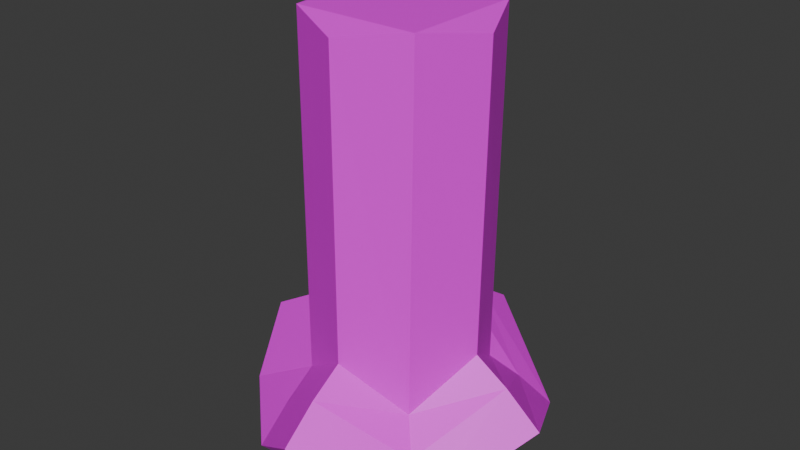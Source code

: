 # Source: kayu.blend  (saved by Blender 4.0.36; exported with 4.5.12 LTS)
import bpy
from mathutils import Matrix  # noqa: F401  (used for matrix-valued properties, if any)

bpy.ops.wm.read_factory_settings(use_empty=True)
scene = bpy.context.scene
scene.name = 'Scene'

# ---- collections
col_collection = bpy.data.collections.new('Collection'); scene.collection.children.link(col_collection)

# ---- images (referenced by path relative to the original .blend; pixels are not part of the script)
import os
ASSET_DIR = os.environ.get("B2B_ASSET_DIR", "")  # directory of the original .blend (textures are referenced by path, not embedded)
HERE = os.path.dirname(os.path.abspath(__file__))  # packed textures are extracted next to this script under _unpacked/

def load_image(name, relpath, width, height, colorspace="sRGB"):
    """Load a texture the original file referenced (path relative to the .blend, or extracted next to this script)."""
    p = next((c for c in (os.path.join(HERE, relpath), os.path.join(ASSET_DIR, relpath)) if relpath and os.path.exists(c)), "")
    if p:
        img = bpy.data.images.load(p, check_existing=True)
        img.name = name
    else:  # same state as the original file: an image datablock whose file is absent (Cycles renders it pink)
        img = bpy.data.images.new(name, width, height)
        img.source = "FILE"
        img.filepath = "//" + (relpath or name)
    img.colorspace_settings.name = colorspace
    return img
img_relief_texture_brown_bark_tree_close_up_jpg = load_image('relief-texture-brown-bark-tree-close-up.jpg', 'relief-texture-brown-bark-tree-close-up.jpg', 1024, 1024, 'sRGB')
img_wood_texture_close_jpg = load_image('wood-texture-close.jpg', 'wood-texture-close.jpg', 1024, 1024, 'sRGB')

# ---- materials (node trees are filled in below, after node groups)
mat_pohon2 = bpy.data.materials.new('pohon2')
mat_pohon_001 = bpy.data.materials.new('pohon.001')
mat_top_wood = bpy.data.materials.new('top wood')

# ---- material node trees
mat_pohon2.use_nodes = True; mat_pohon2.node_tree.nodes.clear()
_N = mat_pohon2.node_tree.nodes; _L = mat_pohon2.node_tree.links
n0 = _N.new('ShaderNodeBsdfPrincipled'); n0.name = 'Principled BSDF'; n0.location = (10, 300)
n0.inputs[3].default_value = 1.45
n1 = _N.new('ShaderNodeOutputMaterial'); n1.name = 'Material Output'; n1.location = (300, 300)
n2 = _N.new('ShaderNodeTexImage'); n2.name = 'Image Texture'; n2.location = (-280, 275)
n2.image = img_relief_texture_brown_bark_tree_close_up_jpg
_L.new(n0.outputs[0], n1.inputs[0])
_L.new(n2.outputs[0], n0.inputs[0])
n1.is_active_output = True
mat_pohon_001.use_nodes = True; mat_pohon_001.node_tree.nodes.clear()
_N = mat_pohon_001.node_tree.nodes; _L = mat_pohon_001.node_tree.links
n0 = _N.new('ShaderNodeBsdfPrincipled'); n0.name = 'Principled BSDF'; n0.location = (10, 300)
n0.inputs[3].default_value = 1.45
n1 = _N.new('ShaderNodeOutputMaterial'); n1.name = 'Material Output'; n1.location = (300, 300)
n2 = _N.new('ShaderNodeTexImage'); n2.name = 'Image Texture'; n2.location = (-280, 275)
n2.image = img_relief_texture_brown_bark_tree_close_up_jpg
n2.extension = 'MIRROR'
_L.new(n0.outputs[0], n1.inputs[0])
_L.new(n2.outputs[0], n0.inputs[0])
n1.is_active_output = True
mat_top_wood.use_nodes = True; mat_top_wood.node_tree.nodes.clear()
_N = mat_top_wood.node_tree.nodes; _L = mat_top_wood.node_tree.links
n0 = _N.new('ShaderNodeBsdfPrincipled'); n0.name = 'Principled BSDF'; n0.location = (10, 300)
n0.inputs[3].default_value = 1.45
n1 = _N.new('ShaderNodeOutputMaterial'); n1.name = 'Material Output'; n1.location = (300, 300)
n2 = _N.new('ShaderNodeTexImage'); n2.name = 'Image Texture'; n2.location = (-280, 275)
n2.image = img_wood_texture_close_jpg
n2.extension = 'MIRROR'
_L.new(n0.outputs[0], n1.inputs[0])
_L.new(n2.outputs[0], n0.inputs[0])
n1.is_active_output = True

# ---- world
world_world = bpy.data.worlds.new('World'); scene.world = world_world
world_world.use_nodes = True; world_world.node_tree.nodes.clear()
_N = world_world.node_tree.nodes; _L = world_world.node_tree.links
n0 = _N.new('ShaderNodeOutputWorld'); n0.name = 'World Output'; n0.location = (300, 300)
n1 = _N.new('ShaderNodeBackground'); n1.name = 'Background'; n1.location = (10, 300)
n1.inputs[0].default_value = (0.05088, 0.05088, 0.05088, 1.0)
_L.new(n1.outputs[0], n0.inputs[0])
n0.is_active_output = True
world_world.color = (0.05088, 0.05088, 0.05088)
world_world.use_sun_shadow = False
world_world.sun_shadow_jitter_overblur = 0.0

# ---- meshes
me_cube_002 = bpy.data.meshes.new('Cube.002')
me_cube_002.from_pydata([(-1.001, -1.0, -4.092), (-1.0, -1.0, 1.611), (-1.001, 1.0, -4.092), (-1.0, 1.0, 1.611), (0.9336, -1.0, -4.092), (1.0, -1.0, 1.611), (0.9336, 1.0, -4.092), (1.0, 1.0, 1.611), (-1.459, 0.0, -3.325), (-1.459, 0.0, 1.459), (1.393, 5.588e-09, -3.375), (1.459, 0.0, 1.459), (0.0, 1.459, -3.325), (0.0, 1.459, 1.459), (-0.001316, -1.459, -3.375), (0.0, -1.459, 1.459), (-1.459, 0.0, -3.325), (-1.001, -1.0, -4.092), (0.0, 1.459, -3.325), (-1.001, 1.0, -4.092), (1.393, 5.588e-09, -3.375), (0.9336, 1.0, -4.092), (-0.001316, -1.459, -3.375), (0.9336, -1.0, -4.092), (-1.459, 0.0, -3.325), (-1.001, -1.0, -4.092), (-1.001, 1.0, -4.092), (0.0, 1.459, -3.325), (-1.001, 1.0, -4.092), (1.393, 5.588e-09, -3.375), (0.9336, 1.0, -4.092), (-0.001316, -1.459, -3.375), (0.9336, -1.0, -4.092), (-1.001, -1.0, -4.092), (-1.459, 0.0, -3.325), (-1.001, -1.0, -4.092), (-1.001, 1.0, -4.092), (-0.001316, -2.005, -3.725), (1.265, -1.347, -4.527), (-1.001, -1.545, -4.442), (0.0364, -2.632, -4.18), (1.654, -1.702, -5.097), (-0.9636, -2.173, -4.896), (0.0364, -2.632, -4.18), (1.654, -1.702, -5.097), (-0.9636, -2.173, -4.896), (0.0364, -2.632, -4.18), (1.654, -1.702, -5.097), (-0.9636, -2.173, -4.896), (-0.001316, -2.005, -3.725), (-0.001316, -2.005, -3.725), (1.265, -1.347, -4.527), (1.265, -1.347, -4.527), (-1.001, -1.545, -4.442), (-1.001, -1.545, -4.442), (-0.001316, -2.005, -3.725), (-0.001316, -2.005, -3.725), (1.265, -1.347, -4.527), (1.265, -1.347, -4.527), (-1.001, -1.545, -4.442), (-1.001, -1.545, -4.442), (0.6318, -1.676, -4.126), (-0.5013, -1.775, -4.083), (0.6318, -1.676, -4.126), (-0.5013, -1.775, -4.083), (-1.001, -1.545, -4.442), (-0.001316, -2.005, -3.725), (1.265, -1.347, -4.527)], [], [(8, 9, 3, 2), (12, 13, 7, 6), (10, 11, 5, 4), (14, 15, 1, 0), (6, 7, 11, 10), (0, 1, 9, 8), (4, 5, 15, 14), (2, 3, 13, 12), (2, 12, 18, 19), (10, 4, 23, 20), (0, 4, 23, 17), (6, 10, 20, 21), (19, 18, 27, 28), (19, 17, 25, 26), (21, 19, 28, 30), (24, 26, 36, 34), (6, 2, 19, 21), (12, 6, 21, 18), (8, 2, 19, 16), (4, 6, 21, 23), (14, 0, 17, 22), (2, 0, 17, 19), (4, 14, 22, 23), (0, 8, 16, 17), (22, 17, 33, 31), (16, 19, 26, 24), (17, 16, 24, 25), (51, 49, 37, 38), (49, 53, 39, 37), (17, 23, 32, 33), (26, 25, 35, 36), (20, 23, 32, 29), (21, 20, 29, 30), (23, 21, 30, 32), (18, 21, 30, 27), (25, 24, 34, 35), (23, 22, 31, 32), (42, 41, 44, 45), (37, 39, 54, 50), (38, 37, 50, 52), (45, 44, 47, 48), (40, 42, 45, 43), (41, 40, 43, 44), (43, 45, 48, 46), (44, 43, 46, 47), (53, 49, 50, 54), (49, 51, 52, 50), (51, 49, 55, 63, 57), (50, 52, 58, 61, 56), (49, 50, 56, 66, 55), (54, 50, 56, 64, 60), (49, 53, 59, 62, 55), (52, 51, 57, 67, 58), (53, 54, 60, 65, 59)])
_uv = me_cube_002.uv_layers.new(name='UVMap')
_uv.uv.foreach_set('vector', [0.5371, 0.534, 0.5371, 1.247, 0.6365, 1.27, 0.6365, 0.4197, 0.5109, 0.534, 0.5109, 1.247, 0.6103, 1.27, 0.6037, 0.4197, 0.5371, 0.5265, 0.5371, 1.247, 0.4377, 1.27, 0.4377, 0.4197, 0.5108, 0.5265, 0.5109, 1.247, 0.4115, 1.27, 0.4114, 0.4197, 0.6365, 0.4197, 0.6365, 1.27, 0.5371, 1.247, 0.5371, 0.5265, 0.4377, 0.4197, 0.4377, 1.27, 0.5371, 1.247, 0.5371, 0.534, 0.6037, 0.4197, 0.6103, 1.27, 0.5109, 1.247, 0.5108, 0.5265, 0.4114, 0.4197, 0.4115, 1.27, 0.5109, 1.247, 0.5109, 0.534, 0.4114, 0.7047, 0.5109, 0.7732, 0.5109, 0.7732, 0.4114, 0.7047, 0.6494, 0.5556, 0.6037, 0.4065, 0.6037, 0.4065, 0.6494, 0.5556, 0.4114, 0.4065, 0.6037, 0.4065, 0.6037, 0.4065, 0.4114, 0.4065, 0.6037, 0.7047, 0.6494, 0.5556, 0.6494, 0.5556, 0.6037, 0.7047, 0.4114, 0.7047, 0.5109, 0.7732, 0.5109, 0.7732, 0.4114, 0.7047, 0.4114, 0.7047, 0.4114, 0.4065, 0.4114, 0.4065, 0.4114, 0.7047, 0.6037, 0.7047, 0.4114, 0.7047, 0.4114, 0.7047, 0.6037, 0.7047, 0.3659, 0.5556, 0.4114, 0.7047, 0.4114, 0.7047, 0.3659, 0.5556, 0.6037, 0.7047, 0.4114, 0.7047, 0.4114, 0.7047, 0.6037, 0.7047, 0.5109, 0.7732, 0.6037, 0.7047, 0.6037, 0.7047, 0.5109, 0.7732, 0.3659, 0.5556, 0.4114, 0.7047, 0.4114, 0.7047, 0.3659, 0.5556, 0.6037, 0.4065, 0.6037, 0.7047, 0.6037, 0.7047, 0.6037, 0.4065, 0.5108, 0.338, 0.4114, 0.4065, 0.4114, 0.4065, 0.5108, 0.338, 0.4114, 0.7047, 0.4114, 0.4065, 0.4114, 0.4065, 0.4114, 0.7047, 0.6037, 0.4065, 0.5108, 0.338, 0.5108, 0.338, 0.6037, 0.4065, 0.4114, 0.4065, 0.3659, 0.5556, 0.3659, 0.5556, 0.4114, 0.4065, 0.5108, 0.338, 0.4114, 0.4065, 0.4114, 0.4065, 0.5108, 0.338, 0.3659, 0.5556, 0.4114, 0.7047, 0.4114, 0.7047, 0.3659, 0.5556, 0.4114, 0.4065, 0.3659, 0.5556, 0.3659, 0.5556, 0.4114, 0.4065, 0.6366, 0.3547, 0.5108, 0.2567, 0.5108, 0.2567, 0.6366, 0.3547, 0.5108, 0.2567, 0.4114, 0.3252, 0.4114, 0.3252, 0.5108, 0.2567, 0.4114, 0.4065, 0.6037, 0.4065, 0.6037, 0.4065, 0.4114, 0.4065, 0.4114, 0.7047, 0.4114, 0.4065, 0.4114, 0.4065, 0.4114, 0.7047, 0.6494, 0.5556, 0.6037, 0.4065, 0.6037, 0.4065, 0.6494, 0.5556, 0.6037, 0.7047, 0.6494, 0.5556, 0.6494, 0.5556, 0.6037, 0.7047, 0.6037, 0.4065, 0.6037, 0.7047, 0.6037, 0.7047, 0.6037, 0.4065, 0.5109, 0.7732, 0.6037, 0.7047, 0.6037, 0.7047, 0.5109, 0.7732, 0.4114, 0.4065, 0.3659, 0.5556, 0.3659, 0.5556, 0.4114, 0.4065, 0.6037, 0.4065, 0.5108, 0.338, 0.5108, 0.338, 0.6037, 0.4065, 0.4151, 0.2317, 0.6753, 0.3018, 0.6753, 0.3018, 0.4151, 0.2317, 0.5108, 0.2567, 0.4114, 0.3252, 0.4114, 0.3252, 0.5108, 0.2567, 0.6366, 0.3547, 0.5108, 0.2567, 0.5108, 0.2567, 0.6366, 0.3547, 0.4151, 0.2317, 0.6753, 0.3018, 0.6753, 0.3018, 0.4151, 0.2317, 0.5145, 0.1632, 0.4151, 0.2317, 0.4151, 0.2317, 0.5145, 0.1632, 0.6753, 0.3018, 0.5145, 0.1632, 0.5145, 0.1632, 0.6753, 0.3018, 0.5145, 0.1632, 0.4151, 0.2317, 0.4151, 0.2317, 0.5145, 0.1632, 0.6753, 0.3018, 0.5145, 0.1632, 0.5145, 0.1632, 0.6753, 0.3018, 0.4114, 0.3252, 0.5108, 0.2567, 0.5108, 0.2567, 0.4114, 0.3252, 0.5108, 0.2567, 0.6366, 0.3547, 0.6366, 0.3547, 0.5108, 0.2567, 0.6366, 0.3547, 0.5108, 0.2567, 0.5108, 0.2567, 0.5737, 0.3057, 0.6366, 0.3547, 0.5108, 0.2567, 0.6366, 0.3547, 0.6366, 0.3547, 0.5737, 0.3057, 0.5108, 0.2567, 0.5108, 0.2567, 0.5108, 0.2567, 0.5108, 0.2567, 0.5108, 0.2567, 0.5108, 0.2567, 0.4114, 0.3676, 0.5108, 0.4744, 0.5108, 0.4744, 0.4611, 0.421, 0.4114, 0.3676, 0.5108, 0.4744, 0.4114, 0.3676, 0.4114, 0.3676, 0.4611, 0.421, 0.5108, 0.4744, 0.6366, 0.3547, 0.6366, 0.3547, 0.6366, 0.3547, 0.6366, 0.3547, 0.6366, 0.3547, 0.4114, 0.3252, 0.4114, 0.3252, 0.4114, 0.3252, 0.4114, 0.3252, 0.4114, 0.3252])
me_cube_002.materials.append(mat_pohon2)
me_cube_002.update()
me_cube_003 = bpy.data.meshes.new('Cube.003')
me_cube_003.from_pydata([(-1.001, -1.0, -4.092), (-1.001, 1.0, -4.092), (0.9336, -1.0, -4.092), (0.9336, 1.0, -4.092), (0.0, 1.459, -3.325), (-1.001, 1.0, -4.092), (1.393, 5.588e-09, -3.375), (0.9336, 1.0, -4.092), (-0.001316, -1.459, -3.375), (0.9336, -1.0, -4.092), (-1.001, -1.0, -4.092), (-1.459, 0.0, -3.325), (-1.001, -1.0, -4.092), (-1.001, 1.0, -4.092), (0.0, 2.015, -3.658), (-1.001, 1.556, -4.425), (1.938, 5.588e-09, -3.725), (1.261, 1.361, -4.518), (1.265, -1.347, -4.527), (-1.001, -1.545, -4.442), (-2.015, 0.0, -3.657), (-1.557, -1.0, -4.424), (-1.557, 1.0, -4.424), (0.03725, 2.657, -4.091), (-0.9641, 2.198, -4.858), (2.53, 0.002468, -4.226), (1.645, 1.737, -5.078), (0.0364, -2.632, -4.18), (1.654, -1.702, -5.097), (-0.9636, -2.173, -4.896), (-2.681, 0.0, -4.055), (-2.223, -1.0, -4.822), (-2.223, 1.0, -4.822), (0.0364, -2.632, -4.18), (1.654, -1.702, -5.097), (-0.9636, -2.173, -4.896), (-0.001316, -2.005, -3.725), (-0.001316, -2.005, -3.725), (1.265, -1.347, -4.527), (1.265, -1.347, -4.527), (-1.001, -1.545, -4.442), (-1.001, -1.545, -4.442)], [], [(2, 1, 3), (1, 2, 0), (7, 5, 15, 17), (7, 6, 16, 17), (18, 17, 26, 28, 39), (15, 14, 23, 24), (20, 22, 32, 30), (16, 18, 39, 28, 25), (12, 11, 20, 21), (10, 9, 38, 18, 19, 40), (6, 9, 38, 18, 16), (11, 13, 22, 20), (5, 4, 14, 15), (9, 7, 17, 18, 38), (4, 7, 17, 14), (13, 12, 21, 22), (25, 28, 26), (23, 26, 24), (30, 32, 31), (14, 17, 26, 23), (22, 21, 31, 32), (17, 16, 25, 26), (17, 15, 24, 26), (21, 20, 30, 31), (19, 18, 39, 28, 29, 41), (15, 24, 32), (15, 32, 22), (13, 15, 22), (19, 41, 29, 31), (19, 31, 21), (12, 19, 21), (35, 34, 33), (39, 37, 27, 28), (8, 10, 40, 36), (9, 8, 36, 38), (37, 41, 29, 27)])
_uv = me_cube_003.uv_layers.new(name='UVMap')
_uv.uv.foreach_set('vector', [0.6037, 0.4065, 0.4114, 0.7047, 0.6037, 0.7047, 0.4114, 0.7047, 0.6037, 0.4065, 0.4114, 0.4065, 0.6037, 0.7047, 0.4114, 0.7047, 0.4114, 0.7875, 0.6362, 0.7585, 0.6037, 0.7047, 0.6494, 0.5556, 0.7036, 0.5556, 0.6362, 0.7585, 0.4032, 0.3548, 0.6724, 0.3561, 0.7098, 0.2727, 0.3679, 0.2699, 0.4032, 0.3548, 0.6917, 0.37, 0.7373, 0.4844, 0.8012, 0.4198, 0.7555, 0.3054, 0.3106, 0.4845, 0.3561, 0.3701, 0.2899, 0.3108, 0.2444, 0.4252, 0.7036, 0.5556, 0.6366, 0.3547, 0.6366, 0.3547, 0.6753, 0.3018, 0.7624, 0.556, 0.4114, 0.4197, 0.3659, 0.534, 0.3106, 0.4845, 0.3561, 0.3701, 0.4114, 0.4065, 0.6037, 0.4065, 0.6366, 0.3547, 0.6366, 0.3547, 0.4114, 0.3252, 0.4114, 0.3252, 0.8039, 0.5556, 0.7582, 0.4065, 0.7912, 0.3547, 0.7912, 0.3547, 0.8581, 0.5556, 0.3659, 0.534, 0.4114, 0.4197, 0.3561, 0.3701, 0.3106, 0.4845, 0.6365, 0.4197, 0.6821, 0.534, 0.7373, 0.4844, 0.6917, 0.37, 0.4377, 0.4197, 0.6365, 0.4197, 0.6724, 0.3561, 0.4032, 0.3548, 0.4032, 0.3548, 0.5109, 0.7732, 0.6037, 0.7047, 0.6362, 0.7585, 0.5109, 0.856, 0.4114, 0.7047, 0.4114, 0.4065, 0.3561, 0.4065, 0.3561, 0.7047, 0.7624, 0.556, 0.6753, 0.3018, 0.6744, 0.8146, 0.5146, 0.4198, 0.6744, 0.2727, 0.4151, 0.3054, 0.5371, 0.4252, 0.6365, 0.3108, 0.4377, 0.3108, 0.5109, 0.856, 0.6362, 0.7585, 0.6744, 0.8146, 0.5146, 0.9517, 0.3561, 0.7047, 0.3561, 0.4065, 0.2899, 0.4065, 0.2899, 0.7047, 0.6362, 0.7585, 0.7036, 0.5556, 0.7624, 0.556, 0.6744, 0.8146, 0.6362, 0.7585, 0.4114, 0.7875, 0.4151, 0.8833, 0.6744, 0.8146, 0.3561, 0.3701, 0.3106, 0.4845, 0.2444, 0.4252, 0.2899, 0.3108, 0.4114, 0.3252, 0.6366, 0.3547, 0.6366, 0.3547, 0.6753, 0.3018, 0.4151, 0.2317, 0.4114, 0.3252, 0.4114, 0.7875, 0.4151, 0.8833, 0.2899, 0.7047, 0.4114, 0.7875, 0.2899, 0.7047, 0.3561, 0.7047, 0.4114, 0.7047, 0.4114, 0.7875, 0.3561, 0.7047, 0.4114, 0.3252, 0.4114, 0.3252, 0.4151, 0.2317, 0.2899, 0.4065, 0.4114, 0.3252, 0.2899, 0.4065, 0.3561, 0.4065, 0.4114, 0.4065, 0.4114, 0.3252, 0.3561, 0.4065, 0.4151, 0.2998, 0.6753, 0.2699, 0.5145, 0.4066, 0.6366, 0.3547, 0.5108, 0.2567, 0.5145, 0.1632, 0.6753, 0.3018, 0.392, 0.5265, 0.4377, 0.4197, 0.3835, 0.3676, 0.3378, 0.4744, 0.6037, 0.4065, 0.5108, 0.338, 0.5108, 0.2567, 0.6366, 0.3547, 0.3378, 0.4744, 0.3835, 0.3676, 0.3211, 0.2998, 0.2755, 0.4066])
me_cube_003.materials.append(mat_pohon_001)
me_cube_003.update()
me_cube_004 = bpy.data.meshes.new('Cube.004')
me_cube_004.from_pydata([(-1.0, -1.0, 1.611), (-1.0, 1.0, 1.611), (1.0, -1.0, 1.611), (1.0, 1.0, 1.611), (-1.459, 0.0, 1.459), (1.459, 0.0, 1.459), (0.0, 1.459, 1.459), (0.0, -1.459, 1.459)], [], [(1, 3, 6), (4, 0, 1), (3, 0, 2), (5, 3, 2), (7, 2, 0), (0, 3, 1)])
_uv = me_cube_004.uv_layers.new(name='UVMap')
_uv.uv.foreach_set('vector', [0.2743, 0.879, 0.7475, 0.879, 0.5109, 1.042, 0.1657, 0.5242, 0.2743, 0.1693, 0.2743, 0.879, 0.7475, 0.879, 0.2743, 0.1693, 0.7475, 0.1693, 0.8561, 0.5242, 0.7475, 0.879, 0.7475, 0.1693, 0.5109, 0.006343, 0.7475, 0.1693, 0.2743, 0.1693, 0.2743, 0.1693, 0.7475, 0.879, 0.2743, 0.879])
me_cube_004.materials.append(mat_top_wood)
me_cube_004.update()

# ---- objects
ob_cube = bpy.data.objects.new('Cube', me_cube_002)
ob_cube_001 = bpy.data.objects.new('Cube.001', me_cube_003)
ob_cube_002 = bpy.data.objects.new('Cube.002', me_cube_004)

# ---- transforms, parenting, visibility, modifiers, constraints
ob_cube.location = (0.0, 0.0, 0.0)
ob_cube_001.location = (0.0, 0.0, 0.0)
ob_cube_002.location = (0.0, 0.0, 0.0)

# ---- collection membership
col_collection.objects.link(ob_cube)
col_collection.objects.link(ob_cube_001)
col_collection.objects.link(ob_cube_002)

# ---- scene / render settings (as saved in the file)
scene.frame_start = 1; scene.frame_end = 250; scene.frame_set(1)
scene.render.engine = 'CYCLES'
scene.cycles.samples = 300
scene.cycles.sampling_pattern = 'TABULATED_SOBOL'
scene.cycles.bake_type = 'DIFFUSE'
bpy.context.view_layer.update()

# ---- added for rendering (the .blend has no active camera and no usable light): camera, sun
cam_auto = bpy.data.cameras.new('AutoCamera')
cam_auto.lens = 50.0
cam_auto.sensor_width = 36.0
cam_auto.clip_end = 1000.0
ob_auto_camera = bpy.data.objects.new('AutoCamera', cam_auto)
scene.collection.objects.link(ob_auto_camera)
ob_auto_camera.location = (9.18232, -11.0967, 5.66336)
ob_auto_camera.rotation_euler = (1.09748, -7.21219e-08, 0.694738)
scene.camera = ob_auto_camera
light_auto_sun = bpy.data.lights.new('AutoSun', 'SUN')
light_auto_sun.energy = 3.0
light_auto_sun.angle = 0.0523599
ob_auto_sun = bpy.data.objects.new('AutoSun', light_auto_sun)
scene.collection.objects.link(ob_auto_sun)
ob_auto_sun.rotation_euler = (0.872665, 0.174533, 0.523599)
bpy.context.view_layer.update()
